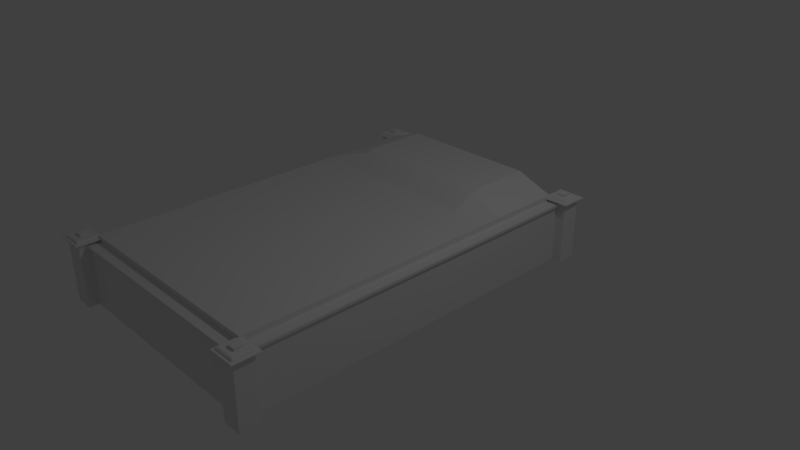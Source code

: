 # Source: bed_regular.blend  (saved by Blender 2.79.0; exported with 4.5.12 LTS)
import bpy
from mathutils import Matrix  # noqa: F401  (used for matrix-valued properties, if any)

bpy.ops.wm.read_factory_settings(use_empty=True)
scene = bpy.context.scene
scene.name = 'Scene'

# ---- collections
col_collection_1 = bpy.data.collections.new('Collection 1'); scene.collection.children.link(col_collection_1)

# ---- materials (node trees are filled in below, after node groups)
mat_material = bpy.data.materials.new('Material')
mat_material.alpha_threshold = 0.0
mat_material.use_transparent_shadow = False
mat_material.roughness = 0.5
mat_material.line_color = (0.0, 0.0, 0.0, 1.0)

# ---- material node trees

# ---- world
world_world = bpy.data.worlds.new('World'); scene.world = world_world
world_world.color = (0.05088, 0.05088, 0.05088)
world_world.use_sun_shadow = False
world_world.sun_shadow_jitter_overblur = 0.0
world_world.cycles.sampling_method = 'MANUAL'

# ---- cameras
cam_camera = bpy.data.cameras.new('Camera')
cam_camera.clip_end = 100.0
cam_camera.lens = 35.0
cam_camera.sensor_width = 32.0
cam_camera.sensor_height = 18.0
cam_camera.ortho_scale = 7.314
cam_camera.dof.focus_distance = 0.0
cam_camera.dof.aperture_fstop = 128.0

# ---- lights
light_lamp = bpy.data.lights.new('Lamp', 'POINT')
light_lamp.transmission_factor = 0.0
light_lamp.cutoff_distance = 30.0
light_lamp.energy = 100.0
light_lamp.shadow_buffer_clip_start = 1.001
light_lamp.shadow_soft_size = 0.1
light_lamp.shadow_maximum_resolution = 0.006
light_lamp.use_absolute_resolution = True

# ---- meshes
me_plane_002 = bpy.data.meshes.new('Plane.002')
me_plane_002.from_pydata([], [], [])
me_plane_002.use_remesh_preserve_volume = False
me_plane_002.use_remesh_preserve_attributes = False
me_plane_002.use_mirror_vertex_groups = False
me_plane_002.update()
me_cube_004 = bpy.data.meshes.new('Cube.004')
me_cube_004.from_pydata([(-1.051, -0.7299, 1.057), (-4.115, -0.7299, 1.057), (-1.051, -0.7299, 1.926), (-4.115, -0.7299, 1.926), (-1.051, 2.817, 1.926), (-4.115, 2.817, 1.926), (-4.115, 4.254, 1.057), (-4.115, 2.961, 1.939), (-4.115, 3.248, 1.939), (-4.115, 3.392, 1.939), (-4.115, 4.254, 1.939), (-1.051, 4.254, 1.057), (-1.051, 4.254, 1.926), (-1.051, 3.392, 1.926), (-1.051, 3.248, 1.926), (-1.051, 2.961, 1.926), (-1.573, -0.7299, 1.057), (-3.593, -0.7299, 1.057), (-1.573, -0.7299, 1.926), (-3.593, -0.7299, 1.926), (-3.593, 2.817, 1.926), (-1.573, 2.817, 1.926), (-1.573, 4.254, 1.057), (-3.593, 4.254, 1.057), (-3.593, 4.254, 2.121), (-1.573, 4.254, 2.121), (-3.593, 3.392, 2.121), (-1.573, 3.392, 2.121), (-3.593, 3.248, 2.084), (-1.573, 3.248, 2.084), (-3.593, 2.961, 1.939), (-1.573, 2.961, 1.939), (-4.385, -1.0, 1.0), (-4.385, -1.0, 1.878), (-4.385, -0.7299, 1.0), (-4.385, -0.7299, 1.878), (-4.115, -1.0, 1.0), (-4.115, -1.0, 1.878), (-4.115, -0.7299, 1.0), (-4.115, -0.7299, 1.878), (-4.434, -1.048, 1.878), (-4.434, -0.6815, 1.878), (-4.067, -0.6815, 1.878), (-4.067, -1.048, 1.878), (-4.44, -1.055, 1.888), (-4.44, -0.6748, 1.888), (-4.06, -0.6748, 1.888), (-4.06, -1.055, 1.888), (-4.433, -1.047, 1.902), (-4.433, -0.6826, 1.902), (-4.068, -0.6826, 1.902), (-4.068, -1.047, 1.902), (-4.402, -1.016, 1.902), (-4.402, -0.7136, 1.902), (-4.099, -0.7136, 1.902), (-4.099, -1.016, 1.902), (-4.394, -1.009, 1.921), (-4.394, -0.7212, 1.921), (-4.107, -0.7212, 1.921), (-4.107, -1.009, 1.921), (-4.377, -0.9913, 1.932), (-4.377, -0.7385, 1.932), (-4.124, -0.7385, 1.932), (-4.124, -0.9913, 1.932), (-1.051, -1.0, 1.0), (-1.051, -1.0, 1.878), (-1.051, -0.7299, 1.0), (-1.051, -0.7299, 1.878), (-0.7804, -1.0, 1.0), (-0.7804, -1.0, 1.878), (-0.7804, -0.7299, 1.0), (-0.7804, -0.7299, 1.878), (-1.099, -1.048, 1.878), (-1.099, -0.6815, 1.878), (-0.732, -0.6815, 1.878), (-0.732, -1.048, 1.878), (-1.106, -1.055, 1.888), (-1.106, -0.6748, 1.888), (-0.7253, -0.6748, 1.888), (-0.7253, -1.055, 1.888), (-1.098, -1.047, 1.902), (-1.098, -0.6826, 1.902), (-0.7331, -0.6826, 1.902), (-0.7331, -1.047, 1.902), (-1.067, -1.016, 1.902), (-1.067, -0.7136, 1.902), (-0.7642, -0.7136, 1.902), (-0.7642, -1.016, 1.902), (-1.059, -1.009, 1.921), (-1.059, -0.7212, 1.921), (-0.7717, -0.7212, 1.921), (-0.7717, -1.009, 1.921), (-1.042, -0.9913, 1.932), (-1.042, -0.7385, 1.932), (-0.7891, -0.7385, 1.932), (-0.7891, -0.9913, 1.932), (-4.115, -0.8612, 1.0), (-4.115, -0.8612, 1.812), (-4.115, -0.7299, 1.0), (-4.115, -0.7299, 1.812), (-1.051, -0.8612, 1.0), (-1.051, -0.8612, 1.812), (-1.051, -0.7299, 1.0), (-1.051, -0.7299, 1.812), (-4.115, -0.8612, 1.848), (-4.115, -0.7299, 1.848), (-1.051, -0.7299, 1.848), (-1.051, -0.8612, 1.848), (-1.051, -0.8959, 1.812), (-4.115, -0.8959, 1.812), (-1.051, -0.8959, 1.848), (-4.115, -0.8959, 1.848), (-0.9192, -0.7299, 1.0), (-0.9192, -0.7299, 1.812), (-1.051, -0.7299, 1.0), (-1.051, -0.7299, 1.812), (-0.9192, 4.254, 1.0), (-0.9192, 4.254, 1.812), (-1.051, 4.254, 1.0), (-1.051, 4.254, 1.812), (-0.9192, -0.7299, 1.848), (-1.051, -0.7299, 1.848), (-1.051, 4.254, 1.848), (-0.9192, 4.254, 1.848), (-0.8845, 4.254, 1.812), (-0.8845, -0.7299, 1.812), (-0.8845, 4.254, 1.848), (-0.8845, -0.7299, 1.848), (-4.247, -0.7299, 1.0), (-4.247, -0.7299, 1.812), (-4.115, -0.7299, 1.0), (-4.115, -0.7299, 1.812), (-4.247, 4.254, 1.0), (-4.247, 4.254, 1.812), (-4.115, 4.254, 1.0), (-4.115, 4.254, 1.812), (-4.247, -0.7299, 1.848), (-4.115, -0.7299, 1.848), (-4.115, 4.254, 1.848), (-4.247, 4.254, 1.848), (-4.281, 4.254, 1.812), (-4.281, -0.7299, 1.812), (-4.281, 4.254, 1.848), (-4.281, -0.7299, 1.848), (-4.306, -0.9207, 1.932), (-4.306, -0.8092, 1.932), (-4.195, -0.8092, 1.932), (-4.195, -0.9207, 1.932), (-0.9712, -0.9207, 1.932), (-0.9712, -0.8092, 1.932), (-0.8597, -0.8092, 1.932), (-0.8597, -0.9207, 1.932), (-4.306, -0.9207, 1.963), (-4.306, -0.8092, 1.963), (-4.195, -0.8092, 1.963), (-4.195, -0.9207, 1.963), (-0.9712, -0.9207, 1.963), (-0.9712, -0.8092, 1.963), (-0.8597, -0.8092, 1.963), (-0.8597, -0.9207, 1.963), (-2.583, -0.7299, 1.057), (-2.583, -0.7299, 1.057), (-2.583, -0.7299, 1.926), (-2.583, -0.7299, 1.926), (-2.583, 2.817, 1.926), (-2.583, 2.817, 1.926), (-2.583, 4.254, 1.057), (-2.583, 4.254, 1.057), (-2.583, 4.254, 2.121), (-2.583, 4.254, 2.121), (-2.583, 3.392, 2.121), (-2.583, 3.392, 2.121), (-2.583, 3.248, 2.084), (-2.583, 3.248, 2.084), (-2.583, 2.961, 1.939), (-2.583, 2.961, 1.939), (-2.583, -0.7299, 1.0), (-2.583, -0.7299, 1.812), (-2.583, -0.8612, 1.0), (-2.583, -0.8612, 1.812), (-2.583, -0.7299, 1.848), (-2.583, -0.8612, 1.848), (-2.583, -0.8959, 1.812), (-2.583, -0.8959, 1.848), (-2.583, -0.7299, 1.812), (-2.583, -0.8612, 1.0), (-2.583, -0.7299, 1.848), (-2.583, -0.8612, 1.848), (-2.583, -0.8612, 1.812), (-2.583, -0.7299, 1.0), (-2.583, -0.8959, 1.812), (-2.583, -0.8959, 1.848), (-4.385, 4.254, 1.0), (-4.385, 4.254, 1.878), (-4.385, 4.524, 1.0), (-4.385, 4.524, 1.878), (-4.115, 4.254, 1.0), (-4.115, 4.254, 1.878), (-4.115, 4.524, 1.0), (-4.115, 4.524, 1.878), (-4.434, 4.206, 1.878), (-4.434, 4.573, 1.878), (-4.067, 4.573, 1.878), (-4.067, 4.206, 1.878), (-4.44, 4.199, 1.888), (-4.44, 4.58, 1.888), (-4.06, 4.58, 1.888), (-4.06, 4.199, 1.888), (-4.433, 4.207, 1.902), (-4.433, 4.572, 1.902), (-4.068, 4.572, 1.902), (-4.068, 4.207, 1.902), (-4.402, 4.238, 1.902), (-4.402, 4.541, 1.902), (-4.099, 4.541, 1.902), (-4.099, 4.238, 1.902), (-4.394, 4.246, 1.921), (-4.394, 4.533, 1.921), (-4.107, 4.533, 1.921), (-4.107, 4.246, 1.921), (-4.377, 4.263, 1.932), (-4.377, 4.516, 1.932), (-4.124, 4.516, 1.932), (-4.124, 4.263, 1.932), (-4.306, 4.334, 1.932), (-4.306, 4.445, 1.932), (-4.195, 4.445, 1.932), (-4.195, 4.334, 1.932), (-4.306, 4.334, 1.963), (-4.306, 4.445, 1.963), (-4.195, 4.445, 1.963), (-4.195, 4.334, 1.963), (-1.051, 4.254, 1.0), (-1.051, 4.254, 1.878), (-1.051, 4.524, 1.0), (-1.051, 4.524, 1.878), (-0.7804, 4.254, 1.0), (-0.7804, 4.254, 1.878), (-0.7804, 4.524, 1.0), (-0.7804, 4.524, 1.878), (-1.099, 4.206, 1.878), (-1.099, 4.573, 1.878), (-0.732, 4.573, 1.878), (-0.732, 4.206, 1.878), (-1.106, 4.199, 1.888), (-1.106, 4.58, 1.888), (-0.7253, 4.58, 1.888), (-0.7253, 4.199, 1.888), (-1.098, 4.207, 1.902), (-1.098, 4.572, 1.902), (-0.7331, 4.572, 1.902), (-0.7331, 4.207, 1.902), (-1.067, 4.238, 1.902), (-1.067, 4.541, 1.902), (-0.7642, 4.541, 1.902), (-0.7642, 4.238, 1.902), (-1.059, 4.246, 1.921), (-1.059, 4.533, 1.921), (-0.7717, 4.533, 1.921), (-0.7717, 4.246, 1.921), (-1.042, 4.263, 1.932), (-1.042, 4.516, 1.932), (-0.7891, 4.516, 1.932), (-0.7891, 4.263, 1.932), (-0.9712, 4.334, 1.932), (-0.9712, 4.445, 1.932), (-0.8597, 4.445, 1.932), (-0.8597, 4.334, 1.932), (-0.9712, 4.334, 1.963), (-0.9712, 4.445, 1.963), (-0.8597, 4.445, 1.963), (-0.8597, 4.334, 1.963), (-4.115, 4.386, 1.0), (-4.115, 4.386, 1.812), (-1.051, 4.386, 1.0), (-1.051, 4.386, 1.812), (-4.115, 4.386, 1.848), (-4.115, 4.254, 1.848), (-1.051, 4.254, 1.848), (-1.051, 4.386, 1.848), (-1.051, 4.42, 1.812), (-4.115, 4.42, 1.812), (-1.051, 4.42, 1.848), (-4.115, 4.42, 1.848), (-2.583, 4.386, 1.0), (-2.583, 4.386, 1.812), (-2.583, 4.254, 1.848), (-2.583, 4.386, 1.848), (-2.583, 4.42, 1.812), (-2.583, 4.42, 1.848), (-2.583, 4.386, 1.0), (-2.583, 4.254, 1.848), (-2.583, 4.386, 1.848), (-2.583, 4.386, 1.812), (-2.583, 4.42, 1.812), (-2.583, 4.42, 1.848)], [], [(20, 5, 3, 19), (17, 19, 3, 1), (30, 7, 5, 20), (9, 10, 6, 1, 3, 5, 7, 8), (23, 17, 1, 6), (26, 9, 8, 28), (27, 13, 12, 25), (15, 4, 2, 0, 11, 12, 13, 14), (31, 15, 14, 29), (23, 6, 10, 24), (11, 22, 25, 12), (167, 23, 24, 168), (7, 30, 28, 8), (175, 31, 29, 173), (9, 26, 24, 10), (171, 27, 25, 169), (13, 27, 29, 14), (170, 26, 28, 172), (11, 0, 16, 22), (167, 161, 17, 23), (15, 31, 21, 4), (174, 30, 20, 164), (0, 2, 18, 16), (161, 163, 19, 17), (4, 21, 18, 2), (164, 20, 19, 163), (32, 33, 35, 34), (34, 35, 39, 38), (38, 39, 37, 36), (36, 37, 33, 32), (34, 38, 36, 32), (33, 37, 43, 40), (43, 42, 46, 47), (39, 35, 41, 42), (37, 39, 42, 43), (35, 33, 40, 41), (47, 46, 50, 51), (41, 40, 44, 45), (40, 43, 47, 44), (42, 41, 45, 46), (48, 51, 55, 52), (45, 44, 48, 49), (44, 47, 51, 48), (46, 45, 49, 50), (55, 54, 58, 59), (50, 49, 53, 54), (51, 50, 54, 55), (49, 48, 52, 53), (57, 56, 60, 61), (53, 52, 56, 57), (52, 55, 59, 56), (54, 53, 57, 58), (95, 94, 150, 151), (56, 59, 63, 60), (58, 57, 61, 62), (59, 58, 62, 63), (64, 65, 67, 66), (66, 67, 71, 70), (70, 71, 69, 68), (68, 69, 65, 64), (66, 70, 68, 64), (65, 69, 75, 72), (75, 74, 78, 79), (71, 67, 73, 74), (69, 71, 74, 75), (67, 65, 72, 73), (79, 78, 82, 83), (73, 72, 76, 77), (72, 75, 79, 76), (74, 73, 77, 78), (80, 83, 87, 84), (77, 76, 80, 81), (76, 79, 83, 80), (78, 77, 81, 82), (87, 86, 90, 91), (82, 81, 85, 86), (83, 82, 86, 87), (81, 80, 84, 85), (89, 88, 92, 93), (85, 84, 88, 89), (84, 87, 91, 88), (86, 85, 89, 90), (61, 60, 144, 145), (88, 91, 95, 92), (90, 89, 93, 94), (91, 90, 94, 95), (96, 97, 99, 98), (189, 184, 103, 102), (102, 103, 101, 100), (178, 179, 97, 96), (189, 102, 100, 185), (188, 101, 108, 190), (180, 105, 104, 181), (177, 99, 105, 180), (101, 103, 106, 107), (99, 97, 104, 105), (190, 108, 110, 191), (101, 107, 110, 108), (104, 97, 109, 111), (181, 104, 111, 183), (112, 113, 115, 114), (114, 115, 119, 118), (118, 119, 117, 116), (116, 117, 113, 112), (114, 118, 116, 112), (113, 117, 124, 125), (122, 121, 120, 123), (119, 115, 121, 122), (117, 119, 122, 123), (115, 113, 120, 121), (125, 124, 126, 127), (117, 123, 126, 124), (120, 113, 125, 127), (123, 120, 127, 126), (128, 130, 131, 129), (130, 134, 135, 131), (134, 132, 133, 135), (132, 128, 129, 133), (130, 128, 132, 134), (129, 141, 140, 133), (138, 139, 136, 137), (135, 138, 137, 131), (133, 139, 138, 135), (131, 137, 136, 129), (141, 143, 142, 140), (133, 140, 142, 139), (136, 143, 141, 129), (139, 142, 143, 136), (145, 144, 152, 153), (147, 146, 154, 155), (93, 92, 148, 149), (60, 63, 147, 144), (62, 61, 145, 146), (92, 95, 151, 148), (94, 93, 149, 150), (63, 62, 146, 147), (154, 153, 152, 155), (158, 157, 156, 159), (148, 151, 159, 156), (150, 149, 157, 158), (144, 147, 155, 152), (146, 145, 153, 154), (151, 150, 158, 159), (149, 148, 156, 157), (21, 165, 162, 18), (16, 18, 162, 160), (31, 175, 165, 21), (98, 176, 178, 96), (22, 16, 160, 166), (97, 179, 182, 109), (27, 171, 173, 29), (26, 170, 168, 24), (30, 174, 172, 28), (109, 182, 183, 111), (22, 166, 169, 25), (98, 99, 177, 176), (107, 187, 191, 110), (103, 184, 186, 106), (106, 186, 187, 107), (100, 101, 188, 185), (192, 193, 195, 194), (194, 195, 199, 198), (198, 199, 197, 196), (196, 197, 193, 192), (193, 197, 203, 200), (203, 202, 206, 207), (199, 195, 201, 202), (197, 199, 202, 203), (195, 193, 200, 201), (207, 206, 210, 211), (201, 200, 204, 205), (200, 203, 207, 204), (202, 201, 205, 206), (208, 211, 215, 212), (205, 204, 208, 209), (204, 207, 211, 208), (206, 205, 209, 210), (215, 214, 218, 219), (210, 209, 213, 214), (211, 210, 214, 215), (209, 208, 212, 213), (217, 216, 220, 221), (213, 212, 216, 217), (212, 215, 219, 216), (214, 213, 217, 218), (216, 219, 223, 220), (218, 217, 221, 222), (219, 218, 222, 223), (221, 220, 224, 225), (225, 224, 228, 229), (227, 226, 230, 231), (220, 223, 227, 224), (222, 221, 225, 226), (223, 222, 226, 227), (230, 229, 228, 231), (224, 227, 231, 228), (226, 225, 229, 230), (232, 233, 235, 234), (234, 235, 239, 238), (238, 239, 237, 236), (236, 237, 233, 232), (233, 237, 243, 240), (243, 242, 246, 247), (239, 235, 241, 242), (237, 239, 242, 243), (235, 233, 240, 241), (247, 246, 250, 251), (241, 240, 244, 245), (240, 243, 247, 244), (242, 241, 245, 246), (248, 251, 255, 252), (245, 244, 248, 249), (244, 247, 251, 248), (246, 245, 249, 250), (255, 254, 258, 259), (250, 249, 253, 254), (251, 250, 254, 255), (249, 248, 252, 253), (257, 256, 260, 261), (253, 252, 256, 257), (252, 255, 259, 256), (254, 253, 257, 258), (256, 259, 263, 260), (258, 257, 261, 262), (259, 258, 262, 263), (261, 260, 264, 265), (265, 264, 268, 269), (267, 266, 270, 271), (260, 263, 267, 264), (262, 261, 265, 266), (263, 262, 266, 267), (270, 269, 268, 271), (264, 267, 271, 268), (266, 265, 269, 270), (284, 272, 273, 285), (293, 294, 280, 275), (286, 287, 276, 277), (294, 295, 282, 280), (287, 289, 283, 276), (273, 281, 288, 285), (281, 283, 289, 288), (279, 282, 295, 292), (278, 279, 292, 291), (274, 290, 293, 275)])
_uv = me_cube_004.uv_layers.new(name='UVMap')
_uv.uv.foreach_set('vector', [0.2557, 0.1447, 0.3083, 0.1447, 0.3083, 0.5004, 0.2557, 0.5004, 0.1347, 0.6017, 0.2215, 0.6017, 0.2215, 0.6541, 0.1347, 0.6541, 0.2557, 0.1303, 0.3083, 0.1303, 0.3083, 0.1447, 0.2557, 0.1447, 0.6165, 0.08652, 0.6165, 9.567e-08, 0.7043, 0.0, 0.7043, 0.5, 0.6178, 0.5, 0.6178, 0.1442, 0.6165, 0.1298, 0.6165, 0.1009, 0.3608, 4.783e-08, 0.3608, 0.5, 0.3083, 0.5, 0.3083, 0.0, 0.2557, 0.08649, 0.3083, 0.08704, 0.3083, 0.1015, 0.2557, 0.101, 0.1016, 0.4139, 0.1541, 0.4133, 0.1541, 0.4998, 0.1016, 0.5004, 0.7043, 0.3702, 0.7043, 0.3558, 0.7043, 0.0, 0.7908, 1.734e-07, 0.7908, 0.5, 0.7043, 0.5, 0.7043, 0.4135, 0.7043, 0.3991, 0.1016, 0.3701, 0.1541, 0.3701, 0.1541, 0.3989, 0.1016, 0.3994, 0.5763, 0.6013, 0.5763, 0.6537, 0.488, 0.6537, 0.4698, 0.6013, 0.1064, 0.5004, 0.1064, 0.5528, 0.0, 0.5528, 0.01951, 0.5004, 0.5763, 0.5, 0.5763, 0.6013, 0.4698, 0.6013, 0.4698, 0.5, 0.3083, 0.1303, 0.2557, 0.1303, 0.2557, 0.101, 0.3083, 0.1015, 1.796e-05, 0.3701, 0.1016, 0.3701, 0.1016, 0.3994, 3.621e-06, 0.3994, 0.3083, 0.08704, 0.2557, 0.08649, 0.2557, 2.583e-06, 0.3083, 0.0005565, 0.0, 0.4139, 0.1016, 0.4139, 0.1016, 0.5004, 2.398e-08, 0.5004, 0.1541, 0.4133, 0.1016, 0.4139, 0.1016, 0.3994, 0.1541, 0.3989, 0.1542, 0.08648, 0.2557, 0.08649, 0.2557, 0.101, 0.1542, 0.101, 0.6165, 9.567e-08, 0.6165, 0.5, 0.564, 0.5, 0.564, 4.783e-08, 0.4624, 0.0, 0.4624, 0.5, 0.3608, 0.5, 0.3608, 4.783e-08, 0.1541, 0.3701, 0.1016, 0.3701, 0.1016, 0.3556, 0.1541, 0.3556, 0.1541, 0.1303, 0.2557, 0.1303, 0.2557, 0.1447, 0.1541, 0.1447, 0.3083, 0.6541, 0.2215, 0.6541, 0.2215, 0.6017, 0.3083, 0.6017, 0.1347, 0.5004, 0.2215, 0.5004, 0.2215, 0.6017, 0.1347, 0.6017, 0.1541, 0.3556, 0.1016, 0.3556, 0.1016, 3.055e-06, 0.1541, 4.556e-06, 0.1541, 0.1447, 0.2557, 0.1447, 0.2557, 0.5004, 0.1541, 0.5004, 0.8274, 0.5, 0.8274, 0.5871, 0.8002, 0.5871, 0.8002, 0.5, 0.1075, 0.7417, 0.1075, 0.6541, 0.1347, 0.6541, 0.1347, 0.7417, 0.303, 0.7412, 0.303, 0.8284, 0.2758, 0.8284, 0.2758, 0.7412, 0.1943, 0.7416, 0.1943, 0.6541, 0.2215, 0.6541, 0.2215, 0.7416, 0.7134, 0.8074, 0.7406, 0.8074, 0.7406, 0.8345, 0.7134, 0.8345, 0.2438, 0.7736, 0.2438, 0.7466, 0.2486, 0.7417, 0.2486, 0.7785, 0.2727, 0.779, 0.2727, 0.7422, 0.2736, 0.7416, 0.2736, 0.7797, 0.2166, 0.7466, 0.2166, 0.7736, 0.2117, 0.7785, 0.2117, 0.7417, 0.2438, 0.7466, 0.2166, 0.7466, 0.2117, 0.7417, 0.2486, 0.7417, 0.2166, 0.7736, 0.2438, 0.7736, 0.2486, 0.7785, 0.2117, 0.7785, 0.2736, 0.7797, 0.2736, 0.7416, 0.2752, 0.7423, 0.2752, 0.7789, 0.1678, 0.8172, 0.1678, 0.7804, 0.1687, 0.7797, 0.1687, 0.8179, 0.1702, 0.7422, 0.1702, 0.779, 0.1693, 0.7797, 0.1693, 0.7416, 0.1075, 0.6929, 0.1075, 0.7297, 0.1066, 0.7304, 0.1066, 0.6922, 0.5065, 0.844, 0.5065, 0.8074, 0.5096, 0.8106, 0.5096, 0.8409, 0.1687, 0.8179, 0.1687, 0.7797, 0.1702, 0.7805, 0.1702, 0.8171, 0.1693, 0.7416, 0.1693, 0.7797, 0.1678, 0.7789, 0.1678, 0.7423, 0.1066, 0.6922, 0.1066, 0.7304, 0.105, 0.7296, 0.105, 0.693, 0.1046, 0.7417, 0.1046, 0.7721, 0.1027, 0.7713, 0.1027, 0.7425, 0.5432, 0.8074, 0.5432, 0.844, 0.5401, 0.8409, 0.5401, 0.8106, 0.5065, 0.8074, 0.5432, 0.8074, 0.5401, 0.8106, 0.5096, 0.8106, 0.5432, 0.844, 0.5065, 0.844, 0.5096, 0.8409, 0.5401, 0.8409, 0.1075, 0.7705, 0.1364, 0.7705, 0.1346, 0.7723, 0.1092, 0.7723, 0.2703, 0.7797, 0.2703, 0.8101, 0.2683, 0.8093, 0.2683, 0.7805, 0.8236, 0.5871, 0.8236, 0.6175, 0.8216, 0.6167, 0.8216, 0.5879, 0.107, 0.8067, 0.107, 0.837, 0.105, 0.8363, 0.105, 0.8074, 0.8019, 0.651, 0.7765, 0.651, 0.7836, 0.644, 0.7948, 0.644, 0.1364, 0.7705, 0.1364, 0.7994, 0.1346, 0.7976, 0.1346, 0.7723, 0.1075, 0.7994, 0.1075, 0.7705, 0.1092, 0.7723, 0.1092, 0.7976, 0.1364, 0.7994, 0.1075, 0.7994, 0.1092, 0.7976, 0.1346, 0.7976, 0.8217, 0.7409, 0.8217, 0.828, 0.7945, 0.828, 0.7945, 0.7409, 0.07726, 0.7417, 0.07726, 0.6541, 0.1044, 0.6541, 0.1044, 0.7417, 0.1671, 0.7416, 0.1671, 0.8287, 0.14, 0.8287, 0.14, 0.7416, 0.1671, 0.7416, 0.1671, 0.6541, 0.1943, 0.6541, 0.1943, 0.7416, 0.1075, 0.7994, 0.1347, 0.7994, 0.1347, 0.8265, 0.1075, 0.8265, 0.7508, 0.592, 0.7508, 0.6191, 0.7459, 0.6239, 0.7459, 0.5871, 0.2703, 0.779, 0.2703, 0.7422, 0.2712, 0.7416, 0.2712, 0.7797, 0.7779, 0.6191, 0.7779, 0.592, 0.7828, 0.5871, 0.7828, 0.6239, 0.7508, 0.6191, 0.7779, 0.6191, 0.7828, 0.6239, 0.7459, 0.6239, 0.7779, 0.592, 0.7508, 0.592, 0.7459, 0.5871, 0.7828, 0.5871, 0.2712, 0.7797, 0.2712, 0.7416, 0.2727, 0.7423, 0.2727, 0.7789, 0.1751, 0.8172, 0.1751, 0.7804, 0.1761, 0.7797, 0.1761, 0.8179, 0.1751, 0.7422, 0.1751, 0.779, 0.1742, 0.7797, 0.1742, 0.7416, 0.1075, 0.6548, 0.1075, 0.6916, 0.1066, 0.6922, 0.1066, 0.6541, 0.5798, 0.844, 0.5798, 0.8074, 0.583, 0.8106, 0.583, 0.8409, 0.1761, 0.8179, 0.1761, 0.7797, 0.1776, 0.7805, 0.1776, 0.8171, 0.1742, 0.7416, 0.1742, 0.7797, 0.1727, 0.7789, 0.1727, 0.7423, 0.1066, 0.6541, 0.1066, 0.6922, 0.105, 0.6915, 0.105, 0.6549, 0.1707, 0.8101, 0.1707, 0.7797, 0.1727, 0.7805, 0.1727, 0.8093, 0.6165, 0.8074, 0.6165, 0.844, 0.6134, 0.8409, 0.6134, 0.8106, 0.5798, 0.8074, 0.6165, 0.8074, 0.6134, 0.8106, 0.583, 0.8106, 0.6165, 0.844, 0.5798, 0.844, 0.583, 0.8409, 0.6134, 0.8409, 0.7748, 0.6239, 0.8037, 0.6239, 0.8019, 0.6257, 0.7765, 0.6257, 0.1046, 0.7721, 0.1046, 0.8024, 0.1027, 0.8017, 0.1027, 0.7728, 0.8216, 0.5871, 0.8216, 0.6175, 0.8197, 0.6167, 0.8197, 0.5879, 0.8255, 0.6175, 0.8255, 0.6479, 0.8236, 0.6471, 0.8236, 0.6183, 0.1092, 0.7723, 0.1346, 0.7723, 0.1275, 0.7794, 0.1163, 0.7794, 0.8037, 0.6239, 0.8037, 0.6528, 0.8019, 0.651, 0.8019, 0.6257, 0.7748, 0.6528, 0.7748, 0.6239, 0.7765, 0.6257, 0.7765, 0.651, 0.8037, 0.6528, 0.7748, 0.6528, 0.7765, 0.651, 0.8019, 0.651, 0.07029, 0.8258, 0.07029, 0.7453, 0.0835, 0.7453, 0.0835, 0.8258, 0.5763, 0.5, 0.6575, 0.5, 0.6575, 0.6537, 0.5763, 0.6537, 0.1002, 0.7417, 0.1002, 0.8223, 0.087, 0.8223, 0.087, 0.7417, 0.7134, 0.6537, 0.7945, 0.6537, 0.7945, 0.8074, 0.7134, 0.8074, 0.8217, 0.8074, 0.8217, 0.6537, 0.8349, 0.6537, 0.8349, 0.8074, 0.8349, 0.8074, 0.8349, 0.6537, 0.8384, 0.6537, 0.8384, 0.8074, 0.03339, 0.6541, 0.03339, 0.8078, 0.02019, 0.8078, 0.02019, 0.6541, 0.6647, 0.5, 0.6647, 0.6537, 0.6611, 0.6537, 0.6611, 0.5, 0.087, 0.8223, 0.1002, 0.8223, 0.1002, 0.8258, 0.087, 0.8258, 0.0835, 0.7453, 0.07029, 0.7453, 0.07029, 0.7417, 0.0835, 0.7417, 0.1303, 0.6541, 0.1303, 0.5004, 0.1339, 0.5004, 0.1339, 0.6541, 0.087, 0.8223, 0.087, 0.8258, 0.0835, 0.8258, 0.0835, 0.8223, 0.07029, 0.7417, 0.07029, 0.7453, 0.06679, 0.7453, 0.06679, 0.7417, 0.02019, 0.6541, 0.02019, 0.8078, 0.0167, 0.8078, 0.0167, 0.6541, 0.2521, 0.826, 0.2521, 0.7451, 0.2653, 0.7451, 0.2653, 0.826, 0.8751, 0.5, 0.7943, 0.5, 0.7943, 0.0, 0.8751, 0.0, 0.1943, 0.7416, 0.1943, 0.8226, 0.1811, 0.8226, 0.1811, 0.7416, 0.4698, 1.0, 0.3891, 1.0, 0.3891, 0.5, 0.4698, 0.5, 0.8751, 1.0, 0.8751, 0.5, 0.8883, 0.5, 0.8883, 1.0, 0.9894, 0.9998, 0.9894, 0.4998, 0.9929, 0.4998, 0.9929, 0.9998, 0.9595, 0.4998, 0.9595, 0.0, 0.9727, 3.827e-07, 0.9727, 0.4998, 0.7943, 0.0, 0.7943, 0.5, 0.7908, 0.5, 0.7908, 0.0, 0.1811, 0.8226, 0.1943, 0.8226, 0.1943, 0.8261, 0.1811, 0.8261, 0.2653, 0.7451, 0.2521, 0.7451, 0.2521, 0.7416, 0.2653, 0.7416, 1.0, 0.0, 1.0, 0.5, 0.9964, 0.5, 0.9964, 0.0, 0.1811, 0.8226, 0.1811, 0.8261, 0.1776, 0.8261, 0.1776, 0.8226, 0.2521, 0.7416, 0.2521, 0.7451, 0.2486, 0.7451, 0.2486, 0.7416, 0.9727, 0.4998, 0.9727, 3.827e-07, 0.9762, 4.604e-07, 0.9762, 0.4998, 0.06329, 0.8262, 0.05009, 0.8262, 0.05009, 0.7453, 0.06329, 0.7453, 0.8751, 0.5, 0.8751, 4.783e-08, 0.9559, 0.0, 0.9559, 0.5, 0.211, 0.8261, 0.1978, 0.8261, 0.1978, 0.7451, 0.211, 0.7451, 0.3891, 0.5, 0.3891, 1.0, 0.3083, 1.0, 0.3083, 0.5, 0.9727, 0.9998, 0.9595, 0.9998, 0.9595, 0.4998, 0.9727, 0.4998, 0.9859, 0.4998, 0.9894, 0.4998, 0.9894, 0.9998, 0.9859, 0.9998, 0.9929, 0.4998, 0.9797, 0.4998, 0.9797, 1.196e-07, 0.9929, 5.082e-07, 0.9559, 0.0, 0.9595, 0.0, 0.9595, 0.5, 0.9559, 0.5, 0.1978, 0.7451, 0.1978, 0.7416, 0.211, 0.7416, 0.211, 0.7451, 0.05009, 0.7453, 0.05009, 0.7417, 0.06329, 0.7417, 0.06329, 0.7453, 0.9964, 0.5, 0.9929, 0.5, 0.9929, 0.0, 0.9964, 0.0, 0.1978, 0.7451, 0.1943, 0.7451, 0.1943, 0.7416, 0.1978, 0.7416, 0.06329, 0.7417, 0.06679, 0.7417, 0.06679, 0.7453, 0.06329, 0.7453, 0.9797, 0.4998, 0.9762, 0.4998, 0.9762, 0.0, 0.9797, 1.196e-07, 0.6653, 0.8074, 0.6653, 0.8186, 0.6622, 0.8186, 0.6622, 0.8074, 0.6776, 0.8074, 0.6776, 0.8186, 0.6745, 0.8186, 0.6745, 0.8074, 0.7765, 0.6257, 0.8019, 0.6257, 0.7948, 0.6328, 0.7836, 0.6328, 0.1346, 0.7723, 0.1346, 0.7976, 0.1275, 0.7906, 0.1275, 0.7794, 0.1092, 0.7976, 0.1092, 0.7723, 0.1163, 0.7794, 0.1163, 0.7906, 0.8019, 0.6257, 0.8019, 0.651, 0.7948, 0.644, 0.7948, 0.6328, 0.7765, 0.651, 0.7765, 0.6257, 0.7836, 0.6328, 0.7836, 0.644, 0.1346, 0.7976, 0.1092, 0.7976, 0.1163, 0.7906, 0.1275, 0.7906, 0.7134, 0.8074, 0.7134, 0.8186, 0.7022, 0.8186, 0.7022, 0.8074, 0.6323, 0.8074, 0.6323, 0.8186, 0.6211, 0.8186, 0.6211, 0.8074, 0.696, 0.8186, 0.696, 0.8074, 0.6991, 0.8074, 0.6991, 0.8186, 0.8149, 0.6351, 0.8149, 0.6239, 0.818, 0.6239, 0.818, 0.6351, 0.6929, 0.8186, 0.6929, 0.8074, 0.696, 0.8074, 0.696, 0.8186, 0.618, 0.8186, 0.618, 0.8074, 0.6211, 0.8074, 0.6211, 0.8186, 0.6806, 0.8074, 0.6806, 0.8186, 0.6776, 0.8186, 0.6776, 0.8074, 0.6837, 0.8074, 0.6837, 0.8186, 0.6806, 0.8186, 0.6806, 0.8074, 0.1016, 0.3556, 1.926e-05, 0.3556, 1.93e-05, 0.0, 0.1016, 3.055e-06, 0.3083, 0.6017, 0.2215, 0.6017, 0.2215, 0.5004, 0.3083, 0.5004, 0.1016, 0.3701, 1.796e-05, 0.3701, 1.926e-05, 0.3556, 0.1016, 0.3556, 0.8274, 0.6537, 0.8274, 0.5, 0.8406, 0.5, 0.8406, 0.6537, 0.564, 4.783e-08, 0.564, 0.5, 0.4624, 0.5, 0.4624, 0.0, 0.8384, 0.8074, 0.8384, 0.6537, 0.8419, 0.6537, 0.8419, 0.8074, 0.1016, 0.4139, 0.0, 0.4139, 3.621e-06, 0.3994, 0.1016, 0.3994, 0.2557, 0.08649, 0.1542, 0.08648, 0.1542, 0.0, 0.2557, 2.583e-06, 0.2557, 0.1303, 0.1541, 0.1303, 0.1542, 0.101, 0.2557, 0.101, 0.3047, 0.8078, 0.3047, 0.6541, 0.3083, 0.6541, 0.3083, 0.8078, 0.1064, 0.5528, 0.1064, 0.6541, 4.796e-08, 0.6541, 0.0, 0.5528, 0.7459, 0.6537, 0.6647, 0.6537, 0.6647, 0.5, 0.7459, 0.5, 0.003497, 0.6541, 0.003497, 0.8078, 0.0, 0.8078, 5.995e-09, 0.6541, 0.6575, 0.6537, 0.6575, 0.5, 0.6611, 0.5, 0.6611, 0.6537, 0.0167, 0.6541, 0.0167, 0.8078, 0.003497, 0.8078, 0.003497, 0.6541, 0.6323, 0.6537, 0.7134, 0.6537, 0.7134, 0.8074, 0.6323, 0.8074, 0.303, 0.6541, 0.303, 0.7412, 0.2758, 0.7412, 0.2758, 0.6541, 0.05009, 0.7417, 0.05009, 0.6541, 0.07726, 0.6541, 0.07726, 0.7417, 0.8002, 0.5, 0.8002, 0.5871, 0.7731, 0.5871, 0.7731, 0.5, 0.1671, 0.6541, 0.1671, 0.7416, 0.14, 0.7416, 0.14, 0.6541, 0.7877, 0.6191, 0.8148, 0.6191, 0.8197, 0.6239, 0.7828, 0.6239, 0.105, 0.806, 0.105, 0.7692, 0.1059, 0.7685, 0.1059, 0.8067, 0.8148, 0.592, 0.7877, 0.592, 0.7828, 0.5871, 0.8197, 0.5871, 0.8148, 0.6191, 0.8148, 0.592, 0.8197, 0.5871, 0.8197, 0.6239, 0.7877, 0.592, 0.7877, 0.6191, 0.7828, 0.6239, 0.7828, 0.5871, 0.1059, 0.8067, 0.1059, 0.7685, 0.1075, 0.7693, 0.1075, 0.8059, 0.1727, 0.8172, 0.1727, 0.7804, 0.1736, 0.7797, 0.1736, 0.8179, 0.1727, 0.7422, 0.1727, 0.779, 0.1717, 0.7797, 0.1717, 0.7416, 0.1075, 0.731, 0.1075, 0.7678, 0.1066, 0.7685, 0.1066, 0.7304, 0.5798, 0.8074, 0.5798, 0.844, 0.5767, 0.8409, 0.5767, 0.8106, 0.1736, 0.8179, 0.1736, 0.7797, 0.1751, 0.7805, 0.1751, 0.8171, 0.1717, 0.7416, 0.1717, 0.7797, 0.1702, 0.7789, 0.1702, 0.7423, 0.1066, 0.7304, 0.1066, 0.7685, 0.105, 0.7677, 0.105, 0.7312, 0.1022, 0.7798, 0.1022, 0.8102, 0.1002, 0.8094, 0.1002, 0.7806, 0.5432, 0.844, 0.5432, 0.8074, 0.5463, 0.8106, 0.5463, 0.8409, 0.5798, 0.844, 0.5432, 0.844, 0.5463, 0.8409, 0.5767, 0.8409, 0.5432, 0.8074, 0.5798, 0.8074, 0.5767, 0.8106, 0.5463, 0.8106, 0.1075, 0.7417, 0.1364, 0.7417, 0.1346, 0.7434, 0.1092, 0.7434, 0.2727, 0.7797, 0.2727, 0.8101, 0.2708, 0.8093, 0.2708, 0.7805, 0.8236, 0.6175, 0.8236, 0.6479, 0.8216, 0.6471, 0.8216, 0.6183, 0.1046, 0.8024, 0.1046, 0.8328, 0.1027, 0.832, 0.1027, 0.8032, 0.1364, 0.7417, 0.1364, 0.7705, 0.1346, 0.7688, 0.1346, 0.7434, 0.1075, 0.7705, 0.1075, 0.7417, 0.1092, 0.7434, 0.1092, 0.7688, 0.1364, 0.7705, 0.1075, 0.7705, 0.1092, 0.7688, 0.1346, 0.7688, 0.1092, 0.7434, 0.1346, 0.7434, 0.1275, 0.7505, 0.1163, 0.7505, 0.6745, 0.8074, 0.6745, 0.8186, 0.6714, 0.8186, 0.6714, 0.8074, 0.6714, 0.8074, 0.6714, 0.8186, 0.6683, 0.8186, 0.6683, 0.8074, 0.1346, 0.7434, 0.1346, 0.7688, 0.1275, 0.7617, 0.1275, 0.7505, 0.1092, 0.7688, 0.1092, 0.7434, 0.1163, 0.7505, 0.1163, 0.7617, 0.1346, 0.7688, 0.1092, 0.7688, 0.1163, 0.7617, 0.1275, 0.7617, 0.8149, 0.6351, 0.8149, 0.6463, 0.8037, 0.6463, 0.8037, 0.6351, 0.6898, 0.8186, 0.6898, 0.8074, 0.6929, 0.8074, 0.6929, 0.8186, 0.6991, 0.8186, 0.6991, 0.8074, 0.7022, 0.8074, 0.7022, 0.8186, 0.7459, 0.5871, 0.7459, 0.5, 0.7731, 0.5, 0.7731, 0.5871, 0.2215, 0.7417, 0.2215, 0.6541, 0.2486, 0.6541, 0.2486, 0.7417, 0.8217, 0.6537, 0.8217, 0.7409, 0.7945, 0.7409, 0.7945, 0.6537, 0.2758, 0.6541, 0.2758, 0.7416, 0.2486, 0.7416, 0.2486, 0.6541, 0.2166, 0.8105, 0.2438, 0.8105, 0.2486, 0.8153, 0.2117, 0.8153, 0.1002, 0.7792, 0.1002, 0.7424, 0.1011, 0.7417, 0.1011, 0.7798, 0.2438, 0.7834, 0.2166, 0.7834, 0.2117, 0.7785, 0.2486, 0.7785, 0.2438, 0.8105, 0.2438, 0.7834, 0.2486, 0.7785, 0.2486, 0.8153, 0.2166, 0.7834, 0.2166, 0.8105, 0.2117, 0.8153, 0.2117, 0.7785, 0.1011, 0.7798, 0.1011, 0.7417, 0.1027, 0.7425, 0.1027, 0.7791, 0.2678, 0.779, 0.2678, 0.7422, 0.2687, 0.7416, 0.2687, 0.7797, 0.2678, 0.7422, 0.2678, 0.779, 0.2669, 0.7797, 0.2669, 0.7416, 0.1751, 0.779, 0.1751, 0.7422, 0.1761, 0.7416, 0.1761, 0.7797, 0.5065, 0.8074, 0.5065, 0.844, 0.5034, 0.8409, 0.5034, 0.8106, 0.2687, 0.7797, 0.2687, 0.7416, 0.2703, 0.7423, 0.2703, 0.7789, 0.2669, 0.7416, 0.2669, 0.7797, 0.2653, 0.7789, 0.2653, 0.7423, 0.1761, 0.7797, 0.1761, 0.7416, 0.1776, 0.7423, 0.1776, 0.7789, 0.2678, 0.7797, 0.2678, 0.8101, 0.2659, 0.8093, 0.2659, 0.7805, 0.4698, 0.844, 0.4698, 0.8074, 0.473, 0.8106, 0.473, 0.8409, 0.5065, 0.844, 0.4698, 0.844, 0.473, 0.8409, 0.5034, 0.8409, 0.4698, 0.8074, 0.5065, 0.8074, 0.5034, 0.8106, 0.473, 0.8106, 0.7459, 0.6239, 0.7748, 0.6239, 0.773, 0.6257, 0.7476, 0.6257, 0.2747, 0.7797, 0.2747, 0.8101, 0.2727, 0.8093, 0.2727, 0.7805, 0.8216, 0.6175, 0.8216, 0.6479, 0.8197, 0.6471, 0.8197, 0.6183, 0.8255, 0.5871, 0.8255, 0.6175, 0.8236, 0.6167, 0.8236, 0.5879, 0.7748, 0.6239, 0.7748, 0.6528, 0.773, 0.651, 0.773, 0.6257, 0.7459, 0.6528, 0.7459, 0.6239, 0.7476, 0.6257, 0.7476, 0.651, 0.7748, 0.6528, 0.7459, 0.6528, 0.7476, 0.651, 0.773, 0.651, 0.7476, 0.6257, 0.773, 0.6257, 0.7659, 0.6328, 0.7547, 0.6328, 0.6683, 0.8074, 0.6683, 0.8186, 0.6653, 0.8186, 0.6653, 0.8074, 0.6868, 0.8074, 0.6868, 0.8186, 0.6837, 0.8186, 0.6837, 0.8074, 0.773, 0.6257, 0.773, 0.651, 0.7659, 0.644, 0.7659, 0.6328, 0.7476, 0.651, 0.7476, 0.6257, 0.7547, 0.6328, 0.7547, 0.644, 0.773, 0.651, 0.7476, 0.651, 0.7547, 0.644, 0.7659, 0.644, 0.8037, 0.6351, 0.8037, 0.6239, 0.8149, 0.6239, 0.8149, 0.6351, 0.6868, 0.8186, 0.6868, 0.8074, 0.6898, 0.8074, 0.6898, 0.8186, 0.8149, 0.6463, 0.8149, 0.6351, 0.818, 0.6351, 0.818, 0.6463, 0.5511, 0.8074, 0.5511, 0.6537, 0.6323, 0.6537, 0.6323, 0.8074, 0.8406, 0.5, 0.8441, 0.5, 0.8441, 0.6537, 0.8406, 0.6537, 0.05009, 0.8078, 0.03689, 0.8078, 0.03689, 0.6541, 0.05009, 0.6541, 0.1267, 0.5004, 0.1303, 0.5004, 0.1303, 0.6541, 0.1267, 0.6541, 0.03689, 0.8078, 0.03339, 0.8078, 0.03339, 0.6541, 0.03689, 0.6541, 0.1365, 0.6541, 0.14, 0.6541, 0.14, 0.8078, 0.1365, 0.8078, 0.1267, 0.6541, 0.1231, 0.6541, 0.1231, 0.5004, 0.1267, 0.5004, 0.1099, 0.6541, 0.1064, 0.6541, 0.1064, 0.5004, 0.1099, 0.5004, 0.1231, 0.6541, 0.1099, 0.6541, 0.1099, 0.5004, 0.1231, 0.5004, 0.4698, 0.8074, 0.4698, 0.6537, 0.5511, 0.6537, 0.5511, 0.8074])
me_cube_004.materials.append(mat_material)
me_cube_004.use_remesh_preserve_volume = False
me_cube_004.use_remesh_preserve_attributes = False
me_cube_004.use_mirror_vertex_groups = False
me_cube_004.use_paint_bone_selection = False
me_cube_004.use_paint_mask = True
me_cube_004.update()

# ---- objects
ob_plane_002 = bpy.data.objects.new('Plane.002', me_plane_002)
ob_cube_002 = bpy.data.objects.new('Cube.002', me_cube_004)
ob_lamp = bpy.data.objects.new('Lamp', light_lamp)
ob_camera = bpy.data.objects.new('Camera', cam_camera)

# ---- transforms, parenting, visibility, modifiers, constraints
ob_plane_002.location = (1.584, -2.911, 1.217)
ob_plane_002.rotation_euler = (1.571, -0.0, 0.0)
ob_plane_002.scale = (0.8062, 1.0, 1.0)
ob_plane_002.lineart.crease_threshold = 0.0
ob_cube_002.location = (2.078, -1.906, -1.492)
ob_cube_002.lineart.crease_threshold = 0.0
ob_lamp.location = (4.076, 1.005, 5.904)
ob_lamp.rotation_euler = (0.6503, 0.05522, 1.866)
ob_lamp.lock_rotations_4d = False
ob_lamp.empty_display_type = 'ARROWS'
ob_lamp.color = (0.0, 0.0, 0.0, 0.0)
ob_lamp.lineart.crease_threshold = 0.0
ob_camera.location = (7.481, -6.508, 5.344)
ob_camera.rotation_euler = (1.109, 0.0, 0.8149)
ob_camera.lock_rotations_4d = False
ob_camera.empty_display_type = 'ARROWS'
ob_camera.color = (0.0, 0.0, 0.0, 0.0)
ob_camera.display_type = 'WIRE'
ob_camera.lineart.crease_threshold = 0.0

# ---- collection membership
col_collection_1.objects.link(ob_plane_002)
col_collection_1.objects.link(ob_cube_002)
col_collection_1.objects.link(ob_lamp)
col_collection_1.objects.link(ob_camera)

# ---- scene / render settings (as saved in the file)
scene.camera = ob_camera
scene.frame_start = 1; scene.frame_end = 250; scene.frame_set(100)
scene.render.engine = 'BLENDER_EEVEE_NEXT'
scene.render.resolution_percentage = 50
scene.render.dither_intensity = 0.0
scene.cycles.use_denoising = False
scene.cycles.samples = 128
scene.cycles.sampling_pattern = 'TABULATED_SOBOL'
scene.cycles.light_sampling_threshold = 0.0
scene.cycles.use_adaptive_sampling = False
scene.cycles.use_light_tree = False
scene.cycles.blur_glossy = 0.0
scene.cycles.sample_clamp_indirect = 0.0
scene.view_settings.view_transform = 'Standard'
bpy.context.view_layer.update()
